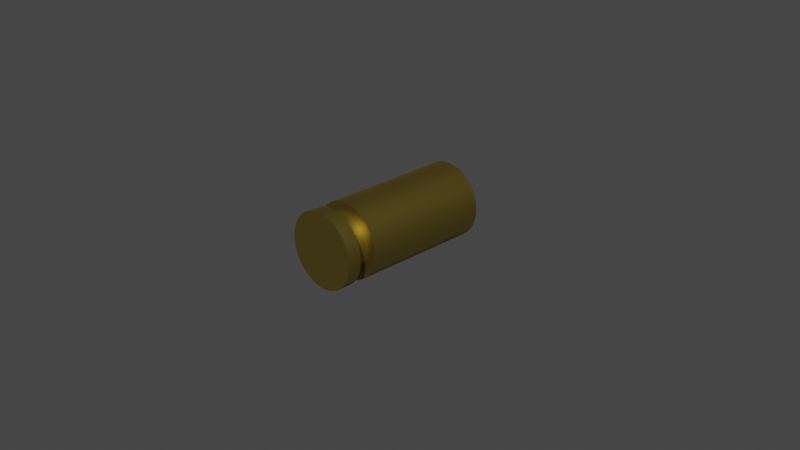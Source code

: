 # Source: LightBullet.blend  (saved by Blender 2.83.19; exported with 4.5.12 LTS)
import bpy
from mathutils import Matrix  # noqa: F401  (used for matrix-valued properties, if any)

bpy.ops.wm.read_factory_settings(use_empty=True)
scene = bpy.context.scene
scene.name = 'Scene'

# ---- collections
col_collection = bpy.data.collections.new('Collection'); scene.collection.children.link(col_collection)

# ---- materials (node trees are filled in below, after node groups)
mat_material_001 = bpy.data.materials.new('Material.001')
mat_material_001.use_transparent_shadow = False

# ---- node groups
ng_auto_smooth = bpy.data.node_groups.new('Auto Smooth', 'GeometryNodeTree')
_s = ng_auto_smooth.interface.new_socket(name='Geometry', in_out='OUTPUT', socket_type='NodeSocketGeometry')
_s = ng_auto_smooth.interface.new_socket(name='Geometry', in_out='INPUT', socket_type='NodeSocketGeometry')
_s = ng_auto_smooth.interface.new_socket(name='Angle', in_out='INPUT', socket_type='NodeSocketFloat')
_s.subtype = 'ANGLE'
_s.min_value = 0.0
_s.max_value = 3.142
ng_auto_smooth.is_modifier = True
_N = ng_auto_smooth.nodes; _L = ng_auto_smooth.links
n0 = _N.new('NodeGroupOutput'); n0.name = 'Group Output'; n0.location = (480, -100)
n1 = _N.new('NodeGroupInput'); n1.name = 'Group Input'; n1.location = (-420, -300)
n2 = _N.new('NodeGroupInput'); n2.name = 'Group Input.001'; n2.location = (-60, -100)
n3 = _N.new('GeometryNodeSetShadeSmooth'); n3.name = 'Set Shade Smooth'; n3.location = (120, -100)
n3.domain = 'EDGE'
n4 = _N.new('GeometryNodeSetShadeSmooth'); n4.name = 'Set Shade Smooth.001'; n4.location = (300, -100)
n5 = _N.new('GeometryNodeInputMeshEdgeAngle'); n5.name = 'Edge Angle'; n5.location = (-420, -220)
n6 = _N.new('GeometryNodeInputEdgeSmooth'); n6.name = 'Is Edge Smooth'; n6.location = (-60, -160)
n7 = _N.new('GeometryNodeInputShadeSmooth'); n7.name = 'Is Face Smooth'; n7.location = (-240, -340)
n8 = _N.new('FunctionNodeBooleanMath'); n8.name = 'Boolean Math'; n8.location = (-60, -220)
n9 = _N.new('FunctionNodeCompare'); n9.name = 'Compare'; n9.location = (-240, -180)
n9.operation = 'LESS_EQUAL'
_L.new(n5.outputs[0], n9.inputs[0])
_L.new(n4.outputs[0], n0.inputs[0])
_L.new(n1.outputs[1], n9.inputs[1])
_L.new(n9.outputs[0], n8.inputs[0])
_L.new(n7.outputs[0], n8.inputs[1])
_L.new(n2.outputs[0], n3.inputs[0])
_L.new(n6.outputs[0], n3.inputs[1])
_L.new(n3.outputs[0], n4.inputs[0])
_L.new(n8.outputs[0], n3.inputs[2])
n0.is_active_output = True

# ---- material node trees
mat_material_001.use_nodes = True; mat_material_001.node_tree.nodes.clear()
_N = mat_material_001.node_tree.nodes; _L = mat_material_001.node_tree.links
n0 = _N.new('ShaderNodeOutputMaterial'); n0.name = 'Material Output'; n0.location = (300, 300)
n1 = _N.new('ShaderNodeBsdfPrincipled'); n1.name = 'Principled BSDF'; n1.location = (10, 300)
n1.distribution = 'GGX'
n1.subsurface_method = 'BURLEY'
n1.inputs[0].default_value = (0.402, 0.3055, 0.065, 1.0)
n1.inputs[1].default_value = 1.0
n1.inputs[3].default_value = 1.45
n1.inputs[27].default_value = (0.0, 0.0, 0.0, 1.0)
n1.inputs[28].default_value = 1.0
_L.new(n1.outputs[0], n0.inputs[0])
n0.is_active_output = True

# ---- world
world_world = bpy.data.worlds.new('World'); scene.world = world_world
world_world.use_nodes = True; world_world.node_tree.nodes.clear()
_N = world_world.node_tree.nodes; _L = world_world.node_tree.links
n0 = _N.new('ShaderNodeOutputWorld'); n0.name = 'World Output'; n0.location = (300, 300)
n1 = _N.new('ShaderNodeBackground'); n1.name = 'Background'; n1.location = (10, 300)
n1.inputs[0].default_value = (0.05088, 0.05088, 0.05088, 1.0)
_L.new(n1.outputs[0], n0.inputs[0])
n0.is_active_output = True
world_world.color = (0.05088, 0.05088, 0.05088)
world_world.use_sun_shadow = False
world_world.sun_shadow_jitter_overblur = 0.0

# ---- cameras
cam_camera = bpy.data.cameras.new('Camera')
cam_camera.clip_end = 100.0
cam_camera.ortho_scale = 7.314

# ---- meshes
me_cylinder = bpy.data.meshes.new('Cylinder')
me_cylinder.from_pydata([(-5.985e-08, 0.8432, -1.0), (-7.707e-08, 0.7269, 1.0), (0.1645, 0.827, -1.0), (0.1418, 0.713, 1.0), (0.3227, 0.7791, -1.0), (0.2782, 0.6716, 1.0), (0.4685, 0.7011, -1.0), (0.4039, 0.6044, 1.0), (0.5963, 0.5963, -1.0), (0.514, 0.514, 1.0), (0.7011, 0.4685, -1.0), (0.6044, 0.4039, 1.0), (0.7791, 0.3227, -1.0), (0.6716, 0.2782, 1.0), (0.827, 0.1645, -1.0), (0.713, 0.1418, 1.0), (0.8432, 5.144e-08, -1.0), (0.7269, 5.327e-08, 1.0), (0.827, -0.1645, -1.0), (0.713, -0.1418, 1.0), (0.7791, -0.3227, -1.0), (0.6716, -0.2782, 1.0), (0.7011, -0.4685, -1.0), (0.6044, -0.4039, 1.0), (0.5963, -0.5963, -1.0), (0.514, -0.514, 1.0), (0.4685, -0.7011, -1.0), (0.4039, -0.6044, 1.0), (0.3227, -0.7791, -1.0), (0.2782, -0.6716, 1.0), (0.1645, -0.827, -1.0), (0.1418, -0.713, 1.0), (-2.777e-07, -0.8432, -1.0), (-2.362e-07, -0.7269, 1.0), (-0.1645, -0.827, -1.0), (-0.1418, -0.713, 1.0), (-0.3227, -0.7791, -1.0), (-0.2782, -0.6716, 1.0), (-0.4685, -0.7011, -1.0), (-0.4039, -0.6044, 1.0), (-0.5963, -0.5963, -1.0), (-0.514, -0.514, 1.0), (-0.7011, -0.4685, -1.0), (-0.6044, -0.4039, 1.0), (-0.7791, -0.3227, -1.0), (-0.6716, -0.2782, 1.0), (-0.827, -0.1645, -1.0), (-0.713, -0.1418, 1.0), (-0.8432, 8.224e-07, -1.0), (-0.7269, 7.282e-07, 1.0), (-0.827, 0.1645, -1.0), (-0.713, 0.1418, 1.0), (-0.7791, 0.3227, -1.0), (-0.6716, 0.2782, 1.0), (-0.7011, 0.4685, -1.0), (-0.6044, 0.4039, 1.0), (-0.5963, 0.5963, -1.0), (-0.514, 0.514, 1.0), (-0.4685, 0.7011, -1.0), (-0.4039, 0.6044, 1.0), (-0.3227, 0.7791, -1.0), (-0.2782, 0.6716, 1.0), (-0.1645, 0.827, -1.0), (-0.1418, 0.713, 1.0), (0.1951, 0.9808, 1.0), (0.0, 1.0, 1.0), (0.3827, 0.9239, 1.0), (0.5556, 0.8315, 1.0), (0.7071, 0.7071, 1.0), (0.8315, 0.5556, 1.0), (0.9239, 0.3827, 1.0), (0.9808, 0.1951, 1.0), (1.0, 7.55e-08, 1.0), (0.9808, -0.1951, 1.0), (0.9239, -0.3827, 1.0), (0.8315, -0.5556, 1.0), (0.7071, -0.7071, 1.0), (0.5556, -0.8315, 1.0), (0.3827, -0.9239, 1.0), (0.1951, -0.9808, 1.0), (-3.258e-07, -1.0, 1.0), (-0.1951, -0.9808, 1.0), (-0.3827, -0.9239, 1.0), (-0.5556, -0.8315, 1.0), (-0.7071, -0.7071, 1.0), (-0.8315, -0.5556, 1.0), (-0.9239, -0.3827, 1.0), (-0.9808, -0.1951, 1.0), (-1.0, 9.656e-07, 1.0), (-0.9808, 0.1951, 1.0), (-0.9239, 0.3827, 1.0), (-0.8315, 0.5556, 1.0), (-0.7071, 0.7071, 1.0), (-0.5556, 0.8315, 1.0), (-0.3827, 0.9239, 1.0), (-0.1951, 0.9808, 1.0), (-1.295e-07, 0.7269, 1.243), (0.1418, 0.713, 1.243), (0.2782, 0.6716, 1.243), (0.4039, 0.6044, 1.243), (0.514, 0.514, 1.243), (0.6044, 0.4039, 1.243), (0.6716, 0.2782, 1.243), (0.713, 0.1418, 1.243), (0.7269, 5.327e-08, 1.243), (0.713, -0.1418, 1.243), (0.6716, -0.2782, 1.243), (0.6044, -0.4039, 1.243), (0.514, -0.514, 1.243), (0.4039, -0.6044, 1.243), (0.2782, -0.6716, 1.243), (0.1418, -0.713, 1.243), (-2.887e-07, -0.7269, 1.243), (-0.1418, -0.713, 1.243), (-0.2782, -0.6716, 1.243), (-0.4039, -0.6044, 1.243), (-0.514, -0.514, 1.243), (-0.6044, -0.4039, 1.243), (-0.6716, -0.2782, 1.243), (-0.713, -0.1418, 1.243), (-0.7269, 7.282e-07, 1.243), (-0.713, 0.1418, 1.243), (-0.6716, 0.2782, 1.243), (-0.6044, 0.4039, 1.243), (-0.514, 0.514, 1.243), (-0.4039, 0.6044, 1.243), (-0.2782, 0.6716, 1.243), (-0.1418, 0.713, 1.243), (-1.786e-07, 0.9986, 1.243), (0.1948, 0.9794, 1.243), (0.3821, 0.9225, 1.243), (0.5548, 0.8303, 1.243), (0.7061, 0.7061, 1.243), (0.8303, 0.5548, 1.243), (0.9225, 0.3821, 1.243), (0.9794, 0.1948, 1.243), (0.9986, -7.076e-09, 1.243), (0.9794, -0.1948, 1.243), (0.9225, -0.3821, 1.243), (0.8303, -0.5548, 1.243), (0.7061, -0.7061, 1.243), (0.5548, -0.8303, 1.243), (0.3821, -0.9225, 1.243), (0.1948, -0.9794, 1.243), (-3.973e-07, -0.9986, 1.243), (-0.1948, -0.9794, 1.243), (-0.3821, -0.9225, 1.243), (-0.5548, -0.8303, 1.243), (-0.7061, -0.7061, 1.243), (-0.8303, -0.5548, 1.243), (-0.9225, -0.3821, 1.243), (-0.9794, -0.1948, 1.243), (-0.9986, 9.2e-07, 1.243), (-0.9794, 0.1948, 1.243), (-0.9225, 0.3821, 1.243), (-0.8303, 0.5548, 1.243), (-0.7061, 0.7061, 1.243), (-0.5548, 0.8303, 1.243), (-0.3821, 0.9225, 1.243), (-0.1948, 0.9794, 1.243), (-2.445e-07, 0.9986, 1.452), (0.1948, 0.9794, 1.452), (0.3821, 0.9225, 1.452), (0.5548, 0.8303, 1.452), (0.7061, 0.7061, 1.452), (0.8303, 0.5548, 1.452), (0.9225, 0.3821, 1.452), (0.9794, 0.1948, 1.452), (0.9986, -7.076e-09, 1.452), (0.9794, -0.1948, 1.452), (0.9225, -0.3821, 1.452), (0.8303, -0.5548, 1.452), (0.7061, -0.7061, 1.452), (0.5548, -0.8303, 1.452), (0.3821, -0.9225, 1.452), (0.1948, -0.9794, 1.452), (-4.631e-07, -0.9986, 1.452), (-0.1948, -0.9794, 1.452), (-0.3821, -0.9225, 1.452), (-0.5548, -0.8303, 1.452), (-0.7061, -0.7061, 1.452), (-0.8303, -0.5548, 1.452), (-0.9225, -0.3821, 1.452), (-0.9794, -0.1948, 1.452), (-0.9986, 9.2e-07, 1.452), (-0.9794, 0.1948, 1.452), (-0.9225, 0.3821, 1.452), (-0.8303, 0.5548, 1.452), (-0.7061, 0.7061, 1.452), (-0.5548, 0.8303, 1.452), (-0.3821, 0.9225, 1.452), (-0.1948, 0.9794, 1.452), (0.0, 1.0, -1.0), (0.1951, 0.9808, -1.0), (0.3827, 0.9239, -1.0), (0.5556, 0.8315, -1.0), (0.7071, 0.7071, -1.0), (0.8315, 0.5556, -1.0), (0.9239, 0.3827, -1.0), (0.9808, 0.1951, -1.0), (1.0, 7.55e-08, -1.0), (0.9808, -0.1951, -1.0), (0.9239, -0.3827, -1.0), (0.8315, -0.5556, -1.0), (0.7071, -0.7071, -1.0), (0.5556, -0.8315, -1.0), (0.3827, -0.9239, -1.0), (0.1951, -0.9808, -1.0), (-3.258e-07, -1.0, -1.0), (-0.1951, -0.9808, -1.0), (-0.3827, -0.9239, -1.0), (-0.5556, -0.8315, -1.0), (-0.7071, -0.7071, -1.0), (-0.8315, -0.5556, -1.0), (-0.9239, -0.3827, -1.0), (-0.9808, -0.1951, -1.0), (-1.0, 9.656e-07, -1.0), (-0.9808, 0.1951, -1.0), (-0.9239, 0.3827, -1.0), (-0.8315, 0.5556, -1.0), (-0.7071, 0.7071, -1.0), (-0.5556, 0.8315, -1.0), (-0.3827, 0.9239, -1.0), (-0.1951, 0.9808, -1.0)], [], [(192, 65, 64, 193), (193, 64, 66, 194), (194, 66, 67, 195), (195, 67, 68, 196), (196, 68, 69, 197), (197, 69, 70, 198), (198, 70, 71, 199), (199, 71, 72, 200), (200, 72, 73, 201), (201, 73, 74, 202), (202, 74, 75, 203), (203, 75, 76, 204), (204, 76, 77, 205), (205, 77, 78, 206), (206, 78, 79, 207), (207, 79, 80, 208), (208, 80, 81, 209), (209, 81, 82, 210), (210, 82, 83, 211), (211, 83, 84, 212), (212, 84, 85, 213), (213, 85, 86, 214), (214, 86, 87, 215), (215, 87, 88, 216), (216, 88, 89, 217), (217, 89, 90, 218), (218, 90, 91, 219), (219, 91, 92, 220), (220, 92, 93, 221), (221, 93, 94, 222), (51, 49, 120, 121), (222, 94, 95, 223), (223, 95, 65, 192), (1, 3, 64, 65), (3, 5, 66, 64), (5, 7, 67, 66), (7, 9, 68, 67), (9, 11, 69, 68), (11, 13, 70, 69), (13, 15, 71, 70), (15, 17, 72, 71), (17, 19, 73, 72), (19, 21, 74, 73), (21, 23, 75, 74), (23, 25, 76, 75), (25, 27, 77, 76), (27, 29, 78, 77), (29, 31, 79, 78), (31, 33, 80, 79), (33, 35, 81, 80), (35, 37, 82, 81), (37, 39, 83, 82), (39, 41, 84, 83), (41, 43, 85, 84), (43, 45, 86, 85), (45, 47, 87, 86), (47, 49, 88, 87), (49, 51, 89, 88), (51, 53, 90, 89), (53, 55, 91, 90), (55, 57, 92, 91), (57, 59, 93, 92), (59, 61, 94, 93), (61, 63, 95, 94), (63, 1, 65, 95), (97, 96, 128, 129), (25, 23, 107, 108), (53, 51, 121, 122), (27, 25, 108, 109), (55, 53, 122, 123), (29, 27, 109, 110), (3, 1, 96, 97), (57, 55, 123, 124), (31, 29, 110, 111), (5, 3, 97, 98), (59, 57, 124, 125), (33, 31, 111, 112), (7, 5, 98, 99), (61, 59, 125, 126), (35, 33, 112, 113), (9, 7, 99, 100), (63, 61, 126, 127), (37, 35, 113, 114), (11, 9, 100, 101), (1, 63, 127, 96), (39, 37, 114, 115), (13, 11, 101, 102), (41, 39, 115, 116), (15, 13, 102, 103), (43, 41, 116, 117), (17, 15, 103, 104), (45, 43, 117, 118), (19, 17, 104, 105), (47, 45, 118, 119), (21, 19, 105, 106), (49, 47, 119, 120), (23, 21, 106, 107), (132, 131, 163, 164), (124, 123, 155, 156), (111, 110, 142, 143), (98, 97, 129, 130), (125, 124, 156, 157), (112, 111, 143, 144), (99, 98, 130, 131), (126, 125, 157, 158), (113, 112, 144, 145), (100, 99, 131, 132), (127, 126, 158, 159), (114, 113, 145, 146), (101, 100, 132, 133), (96, 127, 159, 128), (115, 114, 146, 147), (102, 101, 133, 134), (116, 115, 147, 148), (103, 102, 134, 135), (117, 116, 148, 149), (104, 103, 135, 136), (118, 117, 149, 150), (105, 104, 136, 137), (119, 118, 150, 151), (106, 105, 137, 138), (120, 119, 151, 152), (107, 106, 138, 139), (121, 120, 152, 153), (108, 107, 139, 140), (122, 121, 153, 154), (109, 108, 140, 141), (123, 122, 154, 155), (110, 109, 141, 142), (161, 160, 191, 190, 189, 188, 187, 186, 185, 184, 183, 182, 181, 180, 179, 178, 177, 176, 175, 174, 173, 172, 171, 170, 169, 168, 167, 166, 165, 164, 163, 162), (159, 158, 190, 191), (146, 145, 177, 178), (133, 132, 164, 165), (128, 159, 191, 160), (147, 146, 178, 179), (134, 133, 165, 166), (148, 147, 179, 180), (135, 134, 166, 167), (149, 148, 180, 181), (136, 135, 167, 168), (150, 149, 181, 182), (137, 136, 168, 169), (151, 150, 182, 183), (138, 137, 169, 170), (152, 151, 183, 184), (139, 138, 170, 171), (153, 152, 184, 185), (140, 139, 171, 172), (154, 153, 185, 186), (141, 140, 172, 173), (155, 154, 186, 187), (142, 141, 173, 174), (129, 128, 160, 161), (156, 155, 187, 188), (143, 142, 174, 175), (130, 129, 161, 162), (157, 156, 188, 189), (144, 143, 175, 176), (131, 130, 162, 163), (158, 157, 189, 190), (145, 144, 176, 177), (2, 0, 192, 193), (4, 2, 193, 194), (6, 4, 194, 195), (8, 6, 195, 196), (10, 8, 196, 197), (12, 10, 197, 198), (14, 12, 198, 199), (16, 14, 199, 200), (18, 16, 200, 201), (20, 18, 201, 202), (22, 20, 202, 203), (24, 22, 203, 204), (26, 24, 204, 205), (28, 26, 205, 206), (30, 28, 206, 207), (32, 30, 207, 208), (34, 32, 208, 209), (36, 34, 209, 210), (38, 36, 210, 211), (40, 38, 211, 212), (42, 40, 212, 213), (44, 42, 213, 214), (46, 44, 214, 215), (48, 46, 215, 216), (50, 48, 216, 217), (52, 50, 217, 218), (54, 52, 218, 219), (56, 54, 219, 220), (58, 56, 220, 221), (60, 58, 221, 222), (62, 60, 222, 223), (0, 62, 223, 192)])
me_cylinder.polygons.foreach_set('use_smooth', [True] * 193)
_uv = me_cylinder.uv_layers.new(name='UVMap')
_uv.uv.foreach_set('vector', [1.0, 0.5, 1.0, 1.0, 0.9688, 1.0, 0.9688, 0.5, 0.9688, 0.5, 0.9688, 1.0, 0.9375, 1.0, 0.9375, 0.5, 0.9375, 0.5, 0.9375, 1.0, 0.9062, 1.0, 0.9062, 0.5, 0.9062, 0.5, 0.9062, 1.0, 0.875, 1.0, 0.875, 0.5, 0.875, 0.5, 0.875, 1.0, 0.8438, 1.0, 0.8438, 0.5, 0.8438, 0.5, 0.8438, 1.0, 0.8125, 1.0, 0.8125, 0.5, 0.8125, 0.5, 0.8125, 1.0, 0.7812, 1.0, 0.7812, 0.5, 0.7812, 0.5, 0.7812, 1.0, 0.75, 1.0, 0.75, 0.5, 0.75, 0.5, 0.75, 1.0, 0.7188, 1.0, 0.7188, 0.5, 0.7188, 0.5, 0.7188, 1.0, 0.6875, 1.0, 0.6875, 0.5, 0.6875, 0.5, 0.6875, 1.0, 0.6562, 1.0, 0.6562, 0.5, 0.6562, 0.5, 0.6562, 1.0, 0.625, 1.0, 0.625, 0.5, 0.625, 0.5, 0.625, 1.0, 0.5938, 1.0, 0.5938, 0.5, 0.5938, 0.5, 0.5938, 1.0, 0.5625, 1.0, 0.5625, 0.5, 0.5625, 0.5, 0.5625, 1.0, 0.5312, 1.0, 0.5312, 0.5, 0.5312, 0.5, 0.5312, 1.0, 0.5, 1.0, 0.5, 0.5, 0.5, 0.5, 0.5, 1.0, 0.4688, 1.0, 0.4688, 0.5, 0.4688, 0.5, 0.4688, 1.0, 0.4375, 1.0, 0.4375, 0.5, 0.4375, 0.5, 0.4375, 1.0, 0.4062, 1.0, 0.4062, 0.5, 0.4062, 0.5, 0.4062, 1.0, 0.375, 1.0, 0.375, 0.5, 0.375, 0.5, 0.375, 1.0, 0.3438, 1.0, 0.3438, 0.5, 0.3438, 0.5, 0.3438, 1.0, 0.3125, 1.0, 0.3125, 0.5, 0.3125, 0.5, 0.3125, 1.0, 0.2812, 1.0, 0.2812, 0.5, 0.2812, 0.5, 0.2812, 1.0, 0.25, 1.0, 0.25, 0.5, 0.25, 0.5, 0.25, 1.0, 0.2188, 1.0, 0.2188, 0.5, 0.2188, 0.5, 0.2188, 1.0, 0.1875, 1.0, 0.1875, 0.5, 0.1875, 0.5, 0.1875, 1.0, 0.1562, 1.0, 0.1562, 0.5, 0.1562, 0.5, 0.1562, 1.0, 0.125, 1.0, 0.125, 0.5, 0.125, 0.5, 0.125, 1.0, 0.09375, 1.0, 0.09375, 0.5, 0.09375, 0.5, 0.09375, 1.0, 0.0625, 1.0, 0.0625, 0.5, 0.06816, 0.2862, 0.0646, 0.25, 0.0646, 0.25, 0.06816, 0.2862, 0.0625, 0.5, 0.0625, 1.0, 0.03125, 1.0, 0.03125, 0.5, 0.03125, 0.5, 0.03125, 1.0, 0.0, 1.0, 0.0, 0.5, 0.25, 0.4354, 0.2862, 0.4318, 0.2968, 0.4854, 0.25, 0.49, 0.2862, 0.4318, 0.3209, 0.4213, 0.3418, 0.4717, 0.2968, 0.4854, 0.3209, 0.4213, 0.353, 0.4042, 0.3833, 0.4496, 0.3418, 0.4717, 0.353, 0.4042, 0.3811, 0.3811, 0.4197, 0.4197, 0.3833, 0.4496, 0.3811, 0.3811, 0.4042, 0.353, 0.4496, 0.3833, 0.4197, 0.4197, 0.4042, 0.353, 0.4213, 0.3209, 0.4717, 0.3418, 0.4496, 0.3833, 0.4213, 0.3209, 0.4318, 0.2862, 0.4854, 0.2968, 0.4717, 0.3418, 0.4318, 0.2862, 0.4354, 0.25, 0.49, 0.25, 0.4854, 0.2968, 0.4354, 0.25, 0.4318, 0.2138, 0.4854, 0.2032, 0.49, 0.25, 0.4318, 0.2138, 0.4213, 0.1791, 0.4717, 0.1582, 0.4854, 0.2032, 0.4213, 0.1791, 0.4042, 0.147, 0.4496, 0.1167, 0.4717, 0.1582, 0.4042, 0.147, 0.3811, 0.1189, 0.4197, 0.08029, 0.4496, 0.1167, 0.3811, 0.1189, 0.353, 0.09585, 0.3833, 0.05045, 0.4197, 0.08029, 0.353, 0.09585, 0.3209, 0.07871, 0.3418, 0.02827, 0.3833, 0.05045, 0.3209, 0.07871, 0.2862, 0.06816, 0.2968, 0.01461, 0.3418, 0.02827, 0.2862, 0.06816, 0.25, 0.0646, 0.25, 0.01, 0.2968, 0.01461, 0.25, 0.0646, 0.2138, 0.06816, 0.2032, 0.01461, 0.25, 0.01, 0.2138, 0.06816, 0.1791, 0.07871, 0.1582, 0.02827, 0.2032, 0.01461, 0.1791, 0.07871, 0.147, 0.09585, 0.1167, 0.05045, 0.1582, 0.02827, 0.147, 0.09585, 0.1189, 0.1189, 0.08029, 0.08029, 0.1167, 0.05045, 0.1189, 0.1189, 0.09585, 0.147, 0.05045, 0.1167, 0.08029, 0.08029, 0.09585, 0.147, 0.07871, 0.1791, 0.02827, 0.1582, 0.05045, 0.1167, 0.07871, 0.1791, 0.06816, 0.2138, 0.01461, 0.2032, 0.02827, 0.1582, 0.06816, 0.2138, 0.0646, 0.25, 0.01, 0.25, 0.01461, 0.2032, 0.0646, 0.25, 0.06816, 0.2862, 0.01461, 0.2968, 0.01, 0.25, 0.06816, 0.2862, 0.07871, 0.3209, 0.02827, 0.3418, 0.01461, 0.2968, 0.07871, 0.3209, 0.09585, 0.353, 0.05045, 0.3833, 0.02827, 0.3418, 0.09585, 0.353, 0.1189, 0.3811, 0.08029, 0.4197, 0.05045, 0.3833, 0.1189, 0.3811, 0.147, 0.4042, 0.1167, 0.4496, 0.08029, 0.4197, 0.147, 0.4042, 0.1791, 0.4213, 0.1582, 0.4717, 0.1167, 0.4496, 0.1791, 0.4213, 0.2138, 0.4318, 0.2032, 0.4854, 0.1582, 0.4717, 0.2138, 0.4318, 0.25, 0.4354, 0.25, 0.49, 0.2032, 0.4854, 0.2862, 0.4318, 0.25, 0.4354, 0.25, 0.4354, 0.2862, 0.4318, 0.3811, 0.1189, 0.4042, 0.147, 0.4042, 0.147, 0.3811, 0.1189, 0.07871, 0.3209, 0.06816, 0.2862, 0.06816, 0.2862, 0.07871, 0.3209, 0.353, 0.09585, 0.3811, 0.1189, 0.3811, 0.1189, 0.353, 0.09585, 0.09585, 0.353, 0.07871, 0.3209, 0.07871, 0.3209, 0.09585, 0.353, 0.3209, 0.07871, 0.353, 0.09585, 0.353, 0.09585, 0.3209, 0.07871, 0.2862, 0.4318, 0.25, 0.4354, 0.25, 0.4354, 0.2862, 0.4318, 0.1189, 0.3811, 0.09585, 0.353, 0.09585, 0.353, 0.1189, 0.3811, 0.2862, 0.06816, 0.3209, 0.07871, 0.3209, 0.07871, 0.2862, 0.06816, 0.3209, 0.4213, 0.2862, 0.4318, 0.2862, 0.4318, 0.3209, 0.4213, 0.147, 0.4042, 0.1189, 0.3811, 0.1189, 0.3811, 0.147, 0.4042, 0.25, 0.0646, 0.2862, 0.06816, 0.2862, 0.06816, 0.25, 0.0646, 0.353, 0.4042, 0.3209, 0.4213, 0.3209, 0.4213, 0.353, 0.4042, 0.1791, 0.4213, 0.147, 0.4042, 0.147, 0.4042, 0.1791, 0.4213, 0.2138, 0.06816, 0.25, 0.0646, 0.25, 0.0646, 0.2138, 0.06816, 0.3811, 0.3811, 0.353, 0.4042, 0.353, 0.4042, 0.3811, 0.3811, 0.2138, 0.4318, 0.1791, 0.4213, 0.1791, 0.4213, 0.2138, 0.4318, 0.1791, 0.07871, 0.2138, 0.06816, 0.2138, 0.06816, 0.1791, 0.07871, 0.4042, 0.353, 0.3811, 0.3811, 0.3811, 0.3811, 0.4042, 0.353, 0.25, 0.4354, 0.2138, 0.4318, 0.2138, 0.4318, 0.25, 0.4354, 0.147, 0.09585, 0.1791, 0.07871, 0.1791, 0.07871, 0.147, 0.09585, 0.4213, 0.3209, 0.4042, 0.353, 0.4042, 0.353, 0.4213, 0.3209, 0.1189, 0.1189, 0.147, 0.09585, 0.147, 0.09585, 0.1189, 0.1189, 0.4318, 0.2862, 0.4213, 0.3209, 0.4213, 0.3209, 0.4318, 0.2862, 0.09585, 0.147, 0.1189, 0.1189, 0.1189, 0.1189, 0.09585, 0.147, 0.4354, 0.25, 0.4318, 0.2862, 0.4318, 0.2862, 0.4354, 0.25, 0.07871, 0.1791, 0.09585, 0.147, 0.09585, 0.147, 0.07871, 0.1791, 0.4318, 0.2138, 0.4354, 0.25, 0.4354, 0.25, 0.4318, 0.2138, 0.06816, 0.2138, 0.07871, 0.1791, 0.07871, 0.1791, 0.06816, 0.2138, 0.4213, 0.1791, 0.4318, 0.2138, 0.4318, 0.2138, 0.4213, 0.1791, 0.0646, 0.25, 0.06816, 0.2138, 0.06816, 0.2138, 0.0646, 0.25, 0.4042, 0.147, 0.4213, 0.1791, 0.4213, 0.1791, 0.4042, 0.147, 0.3811, 0.3811, 0.353, 0.4042, 0.353, 0.4042, 0.3811, 0.3811, 0.1189, 0.3811, 0.09585, 0.353, 0.09585, 0.353, 0.1189, 0.3811, 0.2862, 0.06816, 0.3209, 0.07871, 0.3209, 0.07871, 0.2862, 0.06816, 0.3209, 0.4213, 0.2862, 0.4318, 0.2862, 0.4318, 0.3209, 0.4213, 0.147, 0.4042, 0.1189, 0.3811, 0.1189, 0.3811, 0.147, 0.4042, 0.25, 0.0646, 0.2862, 0.06816, 0.2862, 0.06816, 0.25, 0.0646, 0.353, 0.4042, 0.3209, 0.4213, 0.3209, 0.4213, 0.353, 0.4042, 0.1791, 0.4213, 0.147, 0.4042, 0.147, 0.4042, 0.1791, 0.4213, 0.2138, 0.06816, 0.25, 0.0646, 0.25, 0.0646, 0.2138, 0.06816, 0.3811, 0.3811, 0.353, 0.4042, 0.353, 0.4042, 0.3811, 0.3811, 0.2138, 0.4318, 0.1791, 0.4213, 0.1791, 0.4213, 0.2138, 0.4318, 0.1791, 0.07871, 0.2138, 0.06816, 0.2138, 0.06816, 0.1791, 0.07871, 0.4042, 0.353, 0.3811, 0.3811, 0.3811, 0.3811, 0.4042, 0.353, 0.25, 0.4354, 0.2138, 0.4318, 0.2138, 0.4318, 0.25, 0.4354, 0.147, 0.09585, 0.1791, 0.07871, 0.1791, 0.07871, 0.147, 0.09585, 0.4213, 0.3209, 0.4042, 0.353, 0.4042, 0.353, 0.4213, 0.3209, 0.1189, 0.1189, 0.147, 0.09585, 0.147, 0.09585, 0.1189, 0.1189, 0.4318, 0.2862, 0.4213, 0.3209, 0.4213, 0.3209, 0.4318, 0.2862, 0.09585, 0.147, 0.1189, 0.1189, 0.1189, 0.1189, 0.09585, 0.147, 0.4354, 0.25, 0.4318, 0.2862, 0.4318, 0.2862, 0.4354, 0.25, 0.07871, 0.1791, 0.09585, 0.147, 0.09585, 0.147, 0.07871, 0.1791, 0.4318, 0.2138, 0.4354, 0.25, 0.4354, 0.25, 0.4318, 0.2138, 0.06816, 0.2138, 0.07871, 0.1791, 0.07871, 0.1791, 0.06816, 0.2138, 0.4213, 0.1791, 0.4318, 0.2138, 0.4318, 0.2138, 0.4213, 0.1791, 0.0646, 0.25, 0.06816, 0.2138, 0.06816, 0.2138, 0.0646, 0.25, 0.4042, 0.147, 0.4213, 0.1791, 0.4213, 0.1791, 0.4042, 0.147, 0.06816, 0.2862, 0.0646, 0.25, 0.0646, 0.25, 0.06816, 0.2862, 0.3811, 0.1189, 0.4042, 0.147, 0.4042, 0.147, 0.3811, 0.1189, 0.07871, 0.3209, 0.06816, 0.2862, 0.06816, 0.2862, 0.07871, 0.3209, 0.353, 0.09585, 0.3811, 0.1189, 0.3811, 0.1189, 0.353, 0.09585, 0.09585, 0.353, 0.07871, 0.3209, 0.07871, 0.3209, 0.09585, 0.353, 0.3209, 0.07871, 0.353, 0.09585, 0.353, 0.09585, 0.3209, 0.07871, 0.2862, 0.4318, 0.25, 0.4354, 0.2138, 0.4318, 0.1791, 0.4213, 0.147, 0.4042, 0.1189, 0.3811, 0.09585, 0.353, 0.07871, 0.3209, 0.06816, 0.2862, 0.0646, 0.25, 0.06816, 0.2138, 0.07871, 0.1791, 0.09585, 0.147, 0.1189, 0.1189, 0.147, 0.09585, 0.1791, 0.07871, 0.2138, 0.06816, 0.25, 0.0646, 0.2862, 0.06816, 0.3209, 0.07871, 0.353, 0.09585, 0.3811, 0.1189, 0.4042, 0.147, 0.4213, 0.1791, 0.4318, 0.2138, 0.4354, 0.25, 0.4318, 0.2862, 0.4213, 0.3209, 0.4042, 0.353, 0.3811, 0.3811, 0.353, 0.4042, 0.3209, 0.4213, 0.2138, 0.4318, 0.1791, 0.4213, 0.1791, 0.4213, 0.2138, 0.4318, 0.1791, 0.07871, 0.2138, 0.06816, 0.2138, 0.06816, 0.1791, 0.07871, 0.4042, 0.353, 0.3811, 0.3811, 0.3811, 0.3811, 0.4042, 0.353, 0.25, 0.4354, 0.2138, 0.4318, 0.2138, 0.4318, 0.25, 0.4354, 0.147, 0.09585, 0.1791, 0.07871, 0.1791, 0.07871, 0.147, 0.09585, 0.4213, 0.3209, 0.4042, 0.353, 0.4042, 0.353, 0.4213, 0.3209, 0.1189, 0.1189, 0.147, 0.09585, 0.147, 0.09585, 0.1189, 0.1189, 0.4318, 0.2862, 0.4213, 0.3209, 0.4213, 0.3209, 0.4318, 0.2862, 0.09585, 0.147, 0.1189, 0.1189, 0.1189, 0.1189, 0.09585, 0.147, 0.4354, 0.25, 0.4318, 0.2862, 0.4318, 0.2862, 0.4354, 0.25, 0.07871, 0.1791, 0.09585, 0.147, 0.09585, 0.147, 0.07871, 0.1791, 0.4318, 0.2138, 0.4354, 0.25, 0.4354, 0.25, 0.4318, 0.2138, 0.06816, 0.2138, 0.07871, 0.1791, 0.07871, 0.1791, 0.06816, 0.2138, 0.4213, 0.1791, 0.4318, 0.2138, 0.4318, 0.2138, 0.4213, 0.1791, 0.0646, 0.25, 0.06816, 0.2138, 0.06816, 0.2138, 0.0646, 0.25, 0.4042, 0.147, 0.4213, 0.1791, 0.4213, 0.1791, 0.4042, 0.147, 0.06816, 0.2862, 0.0646, 0.25, 0.0646, 0.25, 0.06816, 0.2862, 0.3811, 0.1189, 0.4042, 0.147, 0.4042, 0.147, 0.3811, 0.1189, 0.07871, 0.3209, 0.06816, 0.2862, 0.06816, 0.2862, 0.07871, 0.3209, 0.353, 0.09585, 0.3811, 0.1189, 0.3811, 0.1189, 0.353, 0.09585, 0.09585, 0.353, 0.07871, 0.3209, 0.07871, 0.3209, 0.09585, 0.353, 0.3209, 0.07871, 0.353, 0.09585, 0.353, 0.09585, 0.3209, 0.07871, 0.2862, 0.4318, 0.25, 0.4354, 0.25, 0.4354, 0.2862, 0.4318, 0.1189, 0.3811, 0.09585, 0.353, 0.09585, 0.353, 0.1189, 0.3811, 0.2862, 0.06816, 0.3209, 0.07871, 0.3209, 0.07871, 0.2862, 0.06816, 0.3209, 0.4213, 0.2862, 0.4318, 0.2862, 0.4318, 0.3209, 0.4213, 0.147, 0.4042, 0.1189, 0.3811, 0.1189, 0.3811, 0.147, 0.4042, 0.25, 0.0646, 0.2862, 0.06816, 0.2862, 0.06816, 0.25, 0.0646, 0.353, 0.4042, 0.3209, 0.4213, 0.3209, 0.4213, 0.353, 0.4042, 0.1791, 0.4213, 0.147, 0.4042, 0.147, 0.4042, 0.1791, 0.4213, 0.2138, 0.06816, 0.25, 0.0646, 0.25, 0.0646, 0.2138, 0.06816, 0.7895, 0.4485, 0.75, 0.4524, 0.75, 0.49, 0.7968, 0.4854, 0.8274, 0.437, 0.7895, 0.4485, 0.7968, 0.4854, 0.8418, 0.4717, 0.8624, 0.4183, 0.8274, 0.437, 0.8418, 0.4717, 0.8833, 0.4496, 0.8931, 0.3931, 0.8624, 0.4183, 0.8833, 0.4496, 0.9197, 0.4197, 0.9183, 0.3624, 0.8931, 0.3931, 0.9197, 0.4197, 0.9496, 0.3833, 0.937, 0.3274, 0.9183, 0.3624, 0.9496, 0.3833, 0.9717, 0.3418, 0.9485, 0.2895, 0.937, 0.3274, 0.9717, 0.3418, 0.9854, 0.2968, 0.9524, 0.25, 0.9485, 0.2895, 0.9854, 0.2968, 0.99, 0.25, 0.9485, 0.2105, 0.9524, 0.25, 0.99, 0.25, 0.9854, 0.2032, 0.937, 0.1726, 0.9485, 0.2105, 0.9854, 0.2032, 0.9717, 0.1582, 0.9183, 0.1376, 0.937, 0.1726, 0.9717, 0.1582, 0.9496, 0.1167, 0.8931, 0.1069, 0.9183, 0.1376, 0.9496, 0.1167, 0.9197, 0.08029, 0.8624, 0.08173, 0.8931, 0.1069, 0.9197, 0.08029, 0.8833, 0.05045, 0.8274, 0.06303, 0.8624, 0.08173, 0.8833, 0.05045, 0.8418, 0.02827, 0.7895, 0.05151, 0.8274, 0.06303, 0.8418, 0.02827, 0.7968, 0.01461, 0.75, 0.04762, 0.7895, 0.05151, 0.7968, 0.01461, 0.75, 0.01, 0.7105, 0.05151, 0.75, 0.04762, 0.75, 0.01, 0.7032, 0.01461, 0.6726, 0.06303, 0.7105, 0.05151, 0.7032, 0.01461, 0.6582, 0.02827, 0.6376, 0.08173, 0.6726, 0.06303, 0.6582, 0.02827, 0.6167, 0.05045, 0.6069, 0.1069, 0.6376, 0.08173, 0.6167, 0.05045, 0.5803, 0.08029, 0.5817, 0.1376, 0.6069, 0.1069, 0.5803, 0.08029, 0.5504, 0.1167, 0.563, 0.1726, 0.5817, 0.1376, 0.5504, 0.1167, 0.5283, 0.1582, 0.5515, 0.2105, 0.563, 0.1726, 0.5283, 0.1582, 0.5146, 0.2032, 0.5476, 0.25, 0.5515, 0.2105, 0.5146, 0.2032, 0.51, 0.25, 0.5515, 0.2895, 0.5476, 0.25, 0.51, 0.25, 0.5146, 0.2968, 0.563, 0.3274, 0.5515, 0.2895, 0.5146, 0.2968, 0.5283, 0.3418, 0.5817, 0.3624, 0.563, 0.3274, 0.5283, 0.3418, 0.5504, 0.3833, 0.6069, 0.3931, 0.5817, 0.3624, 0.5504, 0.3833, 0.5803, 0.4197, 0.6376, 0.4183, 0.6069, 0.3931, 0.5803, 0.4197, 0.6167, 0.4496, 0.6726, 0.437, 0.6376, 0.4183, 0.6167, 0.4496, 0.6582, 0.4717, 0.7105, 0.4485, 0.6726, 0.437, 0.6582, 0.4717, 0.7032, 0.4854, 0.75, 0.4524, 0.7105, 0.4485, 0.7032, 0.4854, 0.75, 0.49])
me_cylinder.materials.append(mat_material_001)
me_cylinder.use_remesh_fix_poles = True
me_cylinder.use_remesh_preserve_attributes = False
me_cylinder.use_mirror_vertex_groups = False
me_cylinder.update()

# ---- objects
ob_camera = bpy.data.objects.new('Camera', cam_camera)
ob_cylinder = bpy.data.objects.new('Cylinder', me_cylinder)

# ---- transforms, parenting, visibility, modifiers, constraints
ob_camera.location = (7.359, -6.926, 4.958)
ob_camera.rotation_euler = (1.109, 0.0, 0.8149)
ob_camera.lock_rotations_4d = False
ob_camera.empty_display_type = 'ARROWS'
ob_camera.color = (0.0, 0.0, 0.0, 0.0)
ob_camera.display_type = 'WIRE'
ob_camera.lineart.crease_threshold = 0.0
ob_cylinder.location = (0.0, 0.0, 0.0)
ob_cylinder.rotation_euler = (1.571, 0.0, 0.0)
ob_cylinder.scale = (0.4085, 0.4085, 0.7065)
ob_cylinder.lineart.crease_threshold = 0.0
_m = ob_cylinder.modifiers.new('Auto Smooth', 'NODES')
_m.node_group = ng_auto_smooth
_gi = [s.identifier for s in ng_auto_smooth.interface.items_tree if s.item_type == 'SOCKET' and s.in_out == 'INPUT']
_m[_gi[1]] = 1.396  # Angle

# ---- collection membership
col_collection.objects.link(ob_camera)
col_collection.objects.link(ob_cylinder)

# ---- scene / render settings (as saved in the file)
scene.camera = ob_camera
scene.frame_start = 1; scene.frame_end = 250; scene.frame_set(2)
scene.render.engine = 'BLENDER_EEVEE_NEXT'
scene.cycles.use_denoising = False
scene.cycles.samples = 128
scene.cycles.sampling_pattern = 'TABULATED_SOBOL'
scene.cycles.use_adaptive_sampling = False
scene.cycles.use_light_tree = False
scene.view_settings.view_transform = 'Filmic'
bpy.context.view_layer.update()

# ---- added for rendering (the .blend has no usable light): sun
light_auto_sun = bpy.data.lights.new('AutoSun', 'SUN')
light_auto_sun.energy = 3.0
light_auto_sun.angle = 0.0523599
ob_auto_sun = bpy.data.objects.new('AutoSun', light_auto_sun)
scene.collection.objects.link(ob_auto_sun)
ob_auto_sun.rotation_euler = (0.872665, 0.174533, 0.523599)
bpy.context.view_layer.update()
